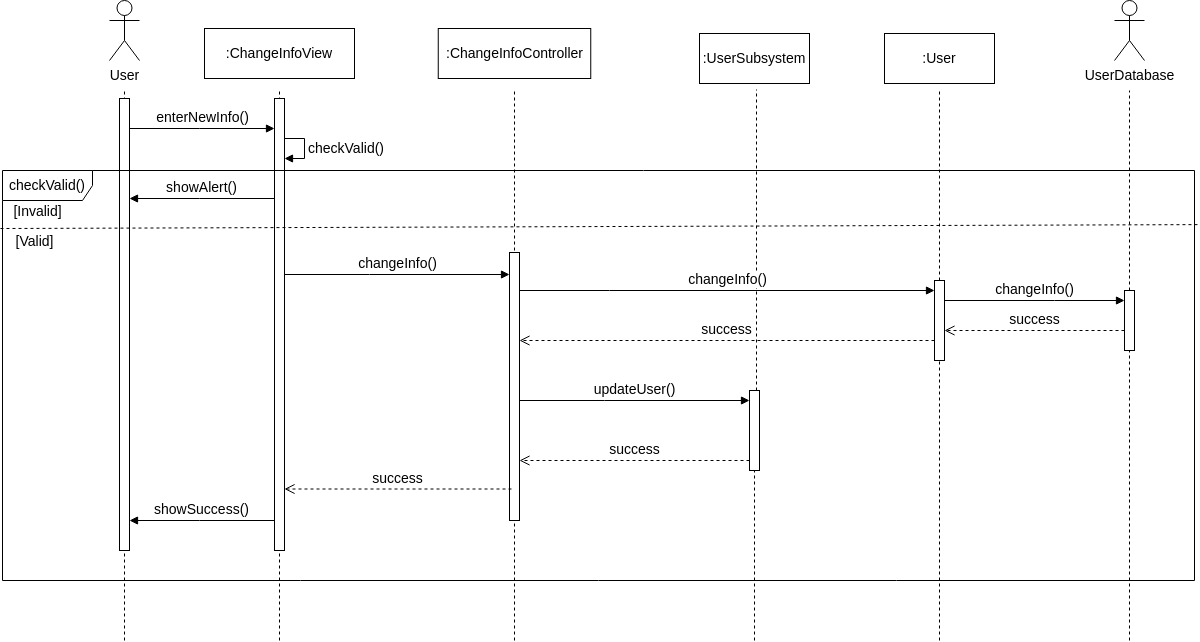

The diagram above was exported from draw.io. Its source (the exported page's mxGraphModel, read from the mxfile embedded in the PNG):
<mxGraphModel dx="510" dy="843" grid="1" gridSize="10" guides="1" tooltips="1" connect="1" arrows="1" fold="1" page="1" pageScale="1" pageWidth="850" pageHeight="1100" math="0" shadow="0">
  <root>
    <mxCell id="0" />
    <mxCell id="1" parent="0" />
    <mxCell id="-X7ZQyZjF1fBQVbpQAxd-1" value="User" style="shape=umlActor;verticalLabelPosition=bottom;verticalAlign=top;html=1;fontSize=14;" parent="1" vertex="1">
      <mxGeometry x="1655" y="520" width="30" height="60" as="geometry" />
    </mxCell>
    <mxCell id="-X7ZQyZjF1fBQVbpQAxd-2" value="" style="endArrow=none;dashed=1;html=1;rounded=0;fontSize=14;" parent="1" edge="1">
      <mxGeometry width="50" height="50" relative="1" as="geometry">
        <mxPoint x="1670" y="1160" as="sourcePoint" />
        <mxPoint x="1670" y="608" as="targetPoint" />
      </mxGeometry>
    </mxCell>
    <mxCell id="-X7ZQyZjF1fBQVbpQAxd-3" value="" style="html=1;points=[[0,0,0,0,5],[0,1,0,0,-5],[1,0,0,0,5],[1,1,0,0,-5]];perimeter=orthogonalPerimeter;outlineConnect=0;targetShapes=umlLifeline;portConstraint=eastwest;newEdgeStyle={&quot;curved&quot;:0,&quot;rounded&quot;:0};fontSize=14;" parent="1" vertex="1">
      <mxGeometry x="1665" y="618" width="10" height="452" as="geometry" />
    </mxCell>
    <mxCell id="-X7ZQyZjF1fBQVbpQAxd-4" value="" style="endArrow=none;dashed=1;html=1;rounded=0;fontSize=14;" parent="1" edge="1">
      <mxGeometry width="50" height="50" relative="1" as="geometry">
        <mxPoint x="1825" y="1160" as="sourcePoint" />
        <mxPoint x="1825" y="608" as="targetPoint" />
      </mxGeometry>
    </mxCell>
    <mxCell id="-X7ZQyZjF1fBQVbpQAxd-5" value="" style="html=1;points=[[0,0,0,0,5],[0,1,0,0,-5],[1,0,0,0,5],[1,1,0,0,-5]];perimeter=orthogonalPerimeter;outlineConnect=0;targetShapes=umlLifeline;portConstraint=eastwest;newEdgeStyle={&quot;curved&quot;:0,&quot;rounded&quot;:0};fontSize=14;" parent="1" vertex="1">
      <mxGeometry x="1820" y="618" width="10" height="452" as="geometry" />
    </mxCell>
    <mxCell id="-X7ZQyZjF1fBQVbpQAxd-6" value="enterNewInfo()" style="html=1;verticalAlign=bottom;endArrow=block;curved=0;rounded=0;fontSize=14;" parent="1" source="-X7ZQyZjF1fBQVbpQAxd-3" target="-X7ZQyZjF1fBQVbpQAxd-5" edge="1">
      <mxGeometry width="80" relative="1" as="geometry">
        <mxPoint x="1815" y="768" as="sourcePoint" />
        <mxPoint x="1895" y="768" as="targetPoint" />
        <Array as="points">
          <mxPoint x="1745" y="648" />
        </Array>
      </mxGeometry>
    </mxCell>
    <mxCell id="-X7ZQyZjF1fBQVbpQAxd-7" value="showAlert()" style="html=1;verticalAlign=bottom;endArrow=block;curved=0;rounded=0;fontSize=14;" parent="1" source="-X7ZQyZjF1fBQVbpQAxd-5" target="-X7ZQyZjF1fBQVbpQAxd-3" edge="1">
      <mxGeometry width="80" relative="1" as="geometry">
        <mxPoint x="1815" y="678" as="sourcePoint" />
        <mxPoint x="1925" y="628" as="targetPoint" />
        <Array as="points">
          <mxPoint x="1745" y="718" />
        </Array>
      </mxGeometry>
    </mxCell>
    <mxCell id="-X7ZQyZjF1fBQVbpQAxd-8" value="checkValid()" style="html=1;align=left;spacingLeft=2;endArrow=block;rounded=0;edgeStyle=orthogonalEdgeStyle;curved=0;rounded=0;fontSize=14;" parent="1" source="-X7ZQyZjF1fBQVbpQAxd-5" target="-X7ZQyZjF1fBQVbpQAxd-5" edge="1">
      <mxGeometry relative="1" as="geometry">
        <mxPoint x="1915" y="618" as="sourcePoint" />
        <Array as="points">
          <mxPoint x="1850" y="658" />
          <mxPoint x="1850" y="678" />
        </Array>
        <mxPoint x="1920" y="648.0285714285715" as="targetPoint" />
      </mxGeometry>
    </mxCell>
    <mxCell id="-X7ZQyZjF1fBQVbpQAxd-9" value="checkValid()" style="shape=umlFrame;whiteSpace=wrap;html=1;pointerEvents=0;width=90;height=30;fontSize=14;" parent="1" vertex="1">
      <mxGeometry x="1548" y="690" width="1192" height="410" as="geometry" />
    </mxCell>
    <mxCell id="-X7ZQyZjF1fBQVbpQAxd-10" value="" style="endArrow=none;dashed=1;html=1;rounded=0;fontSize=14;entryX=1.003;entryY=0.132;entryDx=0;entryDy=0;entryPerimeter=0;exitX=-0.029;exitY=1.067;exitDx=0;exitDy=0;exitPerimeter=0;" parent="1" source="-X7ZQyZjF1fBQVbpQAxd-11" target="-X7ZQyZjF1fBQVbpQAxd-9" edge="1">
      <mxGeometry width="50" height="50" relative="1" as="geometry">
        <mxPoint x="1535" y="748" as="sourcePoint" />
        <mxPoint x="2357" y="748" as="targetPoint" />
      </mxGeometry>
    </mxCell>
    <mxCell id="-X7ZQyZjF1fBQVbpQAxd-11" value="[Invalid]" style="text;html=1;align=center;verticalAlign=middle;resizable=0;points=[];autosize=1;strokeColor=none;fillColor=none;fontSize=14;" parent="1" vertex="1">
      <mxGeometry x="1548" y="716" width="70" height="30" as="geometry" />
    </mxCell>
    <mxCell id="-X7ZQyZjF1fBQVbpQAxd-12" value="[Valid]" style="text;html=1;align=center;verticalAlign=middle;resizable=0;points=[];autosize=1;strokeColor=none;fillColor=none;fontSize=14;" parent="1" vertex="1">
      <mxGeometry x="1550" y="746" width="60" height="30" as="geometry" />
    </mxCell>
    <mxCell id="-X7ZQyZjF1fBQVbpQAxd-13" value="" style="endArrow=none;dashed=1;html=1;rounded=0;fontSize=14;" parent="1" edge="1">
      <mxGeometry width="50" height="50" relative="1" as="geometry">
        <mxPoint x="2060" y="1160" as="sourcePoint" />
        <mxPoint x="2060" y="608" as="targetPoint" />
      </mxGeometry>
    </mxCell>
    <mxCell id="-X7ZQyZjF1fBQVbpQAxd-14" value="changeInfo()" style="html=1;verticalAlign=bottom;endArrow=block;curved=0;rounded=0;fontSize=14;" parent="1" target="-X7ZQyZjF1fBQVbpQAxd-15" edge="1">
      <mxGeometry width="80" relative="1" as="geometry">
        <mxPoint x="1830" y="794" as="sourcePoint" />
        <mxPoint x="1935" y="794" as="targetPoint" />
        <Array as="points">
          <mxPoint x="1915" y="794" />
        </Array>
      </mxGeometry>
    </mxCell>
    <mxCell id="-X7ZQyZjF1fBQVbpQAxd-15" value="" style="html=1;points=[[0,0,0,0,5],[0,1,0,0,-5],[1,0,0,0,5],[1,1,0,0,-5]];perimeter=orthogonalPerimeter;outlineConnect=0;targetShapes=umlLifeline;portConstraint=eastwest;newEdgeStyle={&quot;curved&quot;:0,&quot;rounded&quot;:0};fontSize=14;" parent="1" vertex="1">
      <mxGeometry x="2055" y="772" width="10" height="268" as="geometry" />
    </mxCell>
    <mxCell id="-X7ZQyZjF1fBQVbpQAxd-18" value="" style="endArrow=none;dashed=1;html=1;rounded=0;fontSize=14;" parent="1" source="oumvmfAklqxvvESQuDcB-3" edge="1">
      <mxGeometry width="50" height="50" relative="1" as="geometry">
        <mxPoint x="2300" y="1520" as="sourcePoint" />
        <mxPoint x="2302" y="609" as="targetPoint" />
      </mxGeometry>
    </mxCell>
    <mxCell id="-X7ZQyZjF1fBQVbpQAxd-20" value="&lt;span&gt;:ChangeInfoView&lt;/span&gt;" style="html=1;whiteSpace=wrap;fontSize=14;" parent="1" vertex="1">
      <mxGeometry x="1750" y="548" width="150" height="50" as="geometry" />
    </mxCell>
    <mxCell id="-X7ZQyZjF1fBQVbpQAxd-21" value="&lt;span&gt;:ChangeInfoController&lt;/span&gt;" style="html=1;whiteSpace=wrap;fontSize=14;" parent="1" vertex="1">
      <mxGeometry x="1983.75" y="548" width="152.5" height="50" as="geometry" />
    </mxCell>
    <mxCell id="-X7ZQyZjF1fBQVbpQAxd-22" value="&lt;span&gt;:UserSubsystem&lt;/span&gt;" style="html=1;whiteSpace=wrap;fontSize=14;" parent="1" vertex="1">
      <mxGeometry x="2245" y="553" width="110" height="50" as="geometry" />
    </mxCell>
    <mxCell id="-X7ZQyZjF1fBQVbpQAxd-28" value="success" style="html=1;verticalAlign=bottom;endArrow=open;dashed=1;endSize=8;curved=0;rounded=0;fontSize=14;" parent="1" edge="1">
      <mxGeometry relative="1" as="geometry">
        <mxPoint x="1830" y="1008.5" as="targetPoint" />
        <mxPoint x="2057" y="1008.5" as="sourcePoint" />
        <Array as="points">
          <mxPoint x="1901" y="1008.5" />
        </Array>
      </mxGeometry>
    </mxCell>
    <mxCell id="-X7ZQyZjF1fBQVbpQAxd-29" value="showSuccess()" style="html=1;verticalAlign=bottom;endArrow=block;curved=0;rounded=0;fontSize=14;" parent="1" edge="1">
      <mxGeometry width="80" relative="1" as="geometry">
        <mxPoint x="1820" y="1040" as="sourcePoint" />
        <mxPoint x="1675" y="1040" as="targetPoint" />
        <Array as="points">
          <mxPoint x="1745" y="1040" />
        </Array>
      </mxGeometry>
    </mxCell>
    <mxCell id="-X7ZQyZjF1fBQVbpQAxd-36" value="" style="endArrow=none;dashed=1;html=1;rounded=0;fontSize=14;" parent="1" source="-X7ZQyZjF1fBQVbpQAxd-40" edge="1">
      <mxGeometry width="50" height="50" relative="1" as="geometry">
        <mxPoint x="2485" y="1340" as="sourcePoint" />
        <mxPoint x="2485" y="610" as="targetPoint" />
      </mxGeometry>
    </mxCell>
    <mxCell id="-X7ZQyZjF1fBQVbpQAxd-37" value="&lt;span&gt;:User&lt;/span&gt;" style="html=1;whiteSpace=wrap;fontSize=14;" parent="1" vertex="1">
      <mxGeometry x="2430" y="553" width="110" height="50" as="geometry" />
    </mxCell>
    <mxCell id="-X7ZQyZjF1fBQVbpQAxd-38" value="changeInfo()" style="html=1;verticalAlign=bottom;endArrow=block;curved=0;rounded=0;fontSize=14;" parent="1" source="-X7ZQyZjF1fBQVbpQAxd-15" target="-X7ZQyZjF1fBQVbpQAxd-40" edge="1">
      <mxGeometry width="80" relative="1" as="geometry">
        <mxPoint x="2070" y="810" as="sourcePoint" />
        <mxPoint x="2295" y="810" as="targetPoint" />
        <Array as="points">
          <mxPoint x="2155" y="810" />
        </Array>
      </mxGeometry>
    </mxCell>
    <mxCell id="-X7ZQyZjF1fBQVbpQAxd-39" value="" style="endArrow=none;dashed=1;html=1;rounded=0;fontSize=14;" parent="1" target="-X7ZQyZjF1fBQVbpQAxd-40" edge="1">
      <mxGeometry width="50" height="50" relative="1" as="geometry">
        <mxPoint x="2485" y="1160" as="sourcePoint" />
        <mxPoint x="2485" y="610" as="targetPoint" />
      </mxGeometry>
    </mxCell>
    <mxCell id="-X7ZQyZjF1fBQVbpQAxd-40" value="" style="html=1;points=[[0,0,0,0,5],[0,1,0,0,-5],[1,0,0,0,5],[1,1,0,0,-5]];perimeter=orthogonalPerimeter;outlineConnect=0;targetShapes=umlLifeline;portConstraint=eastwest;newEdgeStyle={&quot;curved&quot;:0,&quot;rounded&quot;:0};fontSize=14;" parent="1" vertex="1">
      <mxGeometry x="2480" y="800" width="10" height="80" as="geometry" />
    </mxCell>
    <mxCell id="oumvmfAklqxvvESQuDcB-1" value="success" style="html=1;verticalAlign=bottom;endArrow=open;dashed=1;endSize=8;curved=0;rounded=0;fontSize=14;" parent="1" source="-X7ZQyZjF1fBQVbpQAxd-40" target="-X7ZQyZjF1fBQVbpQAxd-15" edge="1">
      <mxGeometry relative="1" as="geometry">
        <mxPoint x="2100" y="860" as="targetPoint" />
        <mxPoint x="2327" y="860" as="sourcePoint" />
        <Array as="points">
          <mxPoint x="2171" y="860" />
        </Array>
      </mxGeometry>
    </mxCell>
    <mxCell id="oumvmfAklqxvvESQuDcB-2" value="" style="endArrow=none;dashed=1;html=1;rounded=0;fontSize=14;" parent="1" target="oumvmfAklqxvvESQuDcB-3" edge="1">
      <mxGeometry width="50" height="50" relative="1" as="geometry">
        <mxPoint x="2300" y="1160" as="sourcePoint" />
        <mxPoint x="2302" y="609" as="targetPoint" />
      </mxGeometry>
    </mxCell>
    <mxCell id="oumvmfAklqxvvESQuDcB-3" value="" style="html=1;points=[[0,0,0,0,5],[0,1,0,0,-5],[1,0,0,0,5],[1,1,0,0,-5]];perimeter=orthogonalPerimeter;outlineConnect=0;targetShapes=umlLifeline;portConstraint=eastwest;newEdgeStyle={&quot;curved&quot;:0,&quot;rounded&quot;:0};fontSize=14;" parent="1" vertex="1">
      <mxGeometry x="2295" y="910" width="10" height="80" as="geometry" />
    </mxCell>
    <mxCell id="oumvmfAklqxvvESQuDcB-4" value="updateUser()" style="html=1;verticalAlign=bottom;endArrow=block;curved=0;rounded=0;fontSize=14;" parent="1" edge="1">
      <mxGeometry width="80" relative="1" as="geometry">
        <mxPoint x="2065" y="920" as="sourcePoint" />
        <mxPoint x="2295" y="920" as="targetPoint" />
        <Array as="points">
          <mxPoint x="2150" y="920" />
        </Array>
      </mxGeometry>
    </mxCell>
    <mxCell id="oumvmfAklqxvvESQuDcB-5" value="success" style="html=1;verticalAlign=bottom;endArrow=open;dashed=1;endSize=8;curved=0;rounded=0;fontSize=14;" parent="1" source="oumvmfAklqxvvESQuDcB-3" edge="1">
      <mxGeometry relative="1" as="geometry">
        <mxPoint x="2065" y="980" as="targetPoint" />
        <mxPoint x="2295" y="970" as="sourcePoint" />
        <Array as="points">
          <mxPoint x="2136" y="980" />
        </Array>
      </mxGeometry>
    </mxCell>
    <mxCell id="aN5_2fU3XrXKSdD61HLw-1" value="" style="endArrow=none;dashed=1;html=1;rounded=0;fontSize=14;" edge="1" parent="1" source="aN5_2fU3XrXKSdD61HLw-4">
      <mxGeometry width="50" height="50" relative="1" as="geometry">
        <mxPoint x="2675" y="1340" as="sourcePoint" />
        <mxPoint x="2675" y="610" as="targetPoint" />
      </mxGeometry>
    </mxCell>
    <mxCell id="aN5_2fU3XrXKSdD61HLw-2" value="UserDatabase" style="shape=umlActor;verticalLabelPosition=bottom;verticalAlign=top;html=1;fontSize=14;" vertex="1" parent="1">
      <mxGeometry x="2660" y="520" width="30" height="60" as="geometry" />
    </mxCell>
    <mxCell id="aN5_2fU3XrXKSdD61HLw-3" value="" style="endArrow=none;dashed=1;html=1;rounded=0;fontSize=14;" edge="1" parent="1" target="aN5_2fU3XrXKSdD61HLw-4">
      <mxGeometry width="50" height="50" relative="1" as="geometry">
        <mxPoint x="2675" y="1160" as="sourcePoint" />
        <mxPoint x="2675" y="610" as="targetPoint" />
      </mxGeometry>
    </mxCell>
    <mxCell id="aN5_2fU3XrXKSdD61HLw-4" value="" style="html=1;points=[[0,0,0,0,5],[0,1,0,0,-5],[1,0,0,0,5],[1,1,0,0,-5]];perimeter=orthogonalPerimeter;outlineConnect=0;targetShapes=umlLifeline;portConstraint=eastwest;newEdgeStyle={&quot;curved&quot;:0,&quot;rounded&quot;:0};fontSize=14;" vertex="1" parent="1">
      <mxGeometry x="2670" y="810" width="10" height="60" as="geometry" />
    </mxCell>
    <mxCell id="aN5_2fU3XrXKSdD61HLw-9" value="changeInfo()" style="html=1;verticalAlign=bottom;endArrow=block;curved=0;rounded=0;fontSize=14;" edge="1" parent="1">
      <mxGeometry width="80" relative="1" as="geometry">
        <mxPoint x="2490" y="820" as="sourcePoint" />
        <mxPoint x="2670" y="820" as="targetPoint" />
        <Array as="points">
          <mxPoint x="2600" y="820" />
        </Array>
      </mxGeometry>
    </mxCell>
    <mxCell id="aN5_2fU3XrXKSdD61HLw-11" value="success" style="html=1;verticalAlign=bottom;endArrow=open;dashed=1;endSize=8;curved=0;rounded=0;fontSize=14;" edge="1" parent="1">
      <mxGeometry relative="1" as="geometry">
        <mxPoint x="2490" y="850" as="targetPoint" />
        <mxPoint x="2670" y="850" as="sourcePoint" />
        <Array as="points">
          <mxPoint x="2511" y="850" />
        </Array>
      </mxGeometry>
    </mxCell>
  </root>
</mxGraphModel>